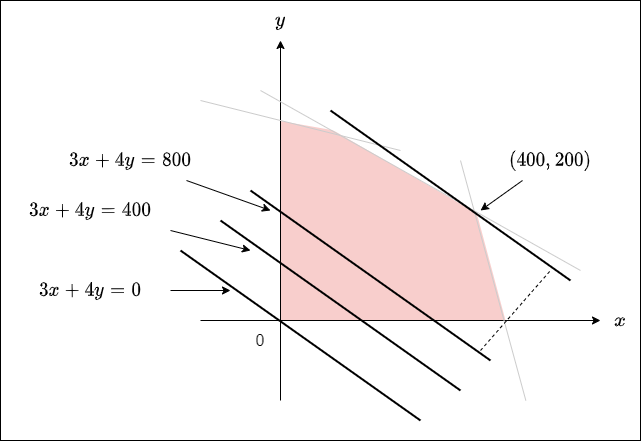

The diagram above was exported from draw.io. Its source (the exported page's mxGraphModel, read from the mxfile embedded in the PNG):
<mxGraphModel dx="892" dy="729" grid="1" gridSize="10" guides="1" tooltips="1" connect="1" arrows="1" fold="1" page="1" pageScale="1" pageWidth="827" pageHeight="1169" background="#FFFFFF" math="1" shadow="0">
  <root>
    <mxCell id="0" />
    <mxCell id="1" parent="0" />
    <mxCell id="21" value="" style="rounded=0;whiteSpace=wrap;html=1;fontSize=16;" parent="1" vertex="1">
      <mxGeometry x="80" y="80" width="640" height="440" as="geometry" />
    </mxCell>
    <mxCell id="2" value="" style="rounded=0;whiteSpace=wrap;html=1;fillColor=#f8cecc;strokeColor=#b85450;" parent="1" vertex="1">
      <mxGeometry x="360" y="200" width="240" height="200" as="geometry" />
    </mxCell>
    <mxCell id="3" value="" style="rounded=0;whiteSpace=wrap;html=1;strokeColor=none;rotation=10;" parent="1" vertex="1">
      <mxGeometry x="300" y="140" width="120" height="60" as="geometry" />
    </mxCell>
    <mxCell id="4" value="" style="rounded=0;whiteSpace=wrap;html=1;strokeColor=none;rotation=30;" parent="1" vertex="1">
      <mxGeometry x="405" y="160" width="290.67" height="120" as="geometry" />
    </mxCell>
    <mxCell id="5" value="" style="rounded=0;whiteSpace=wrap;html=1;strokeColor=none;rotation=75;" parent="1" vertex="1">
      <mxGeometry x="540" y="310" width="120" height="60" as="geometry" />
    </mxCell>
    <mxCell id="7" value="" style="endArrow=classic;html=1;" parent="1" edge="1">
      <mxGeometry width="50" height="50" relative="1" as="geometry">
        <mxPoint x="360" y="480" as="sourcePoint" />
        <mxPoint x="360" y="120" as="targetPoint" />
      </mxGeometry>
    </mxCell>
    <mxCell id="8" value="" style="endArrow=classic;html=1;" parent="1" edge="1">
      <mxGeometry width="50" height="50" relative="1" as="geometry">
        <mxPoint x="280" y="400" as="sourcePoint" />
        <mxPoint x="680" y="400" as="targetPoint" />
      </mxGeometry>
    </mxCell>
    <mxCell id="9" value="0" style="text;html=1;strokeColor=none;fillColor=none;align=center;verticalAlign=middle;whiteSpace=wrap;rounded=0;fontSize=16;" parent="1" vertex="1">
      <mxGeometry x="320" y="400" width="40" height="40" as="geometry" />
    </mxCell>
    <mxCell id="10" value="" style="endArrow=none;html=1;fontSize=16;strokeWidth=1;strokeColor=#CCCCCC;" parent="1" edge="1">
      <mxGeometry width="50" height="50" relative="1" as="geometry">
        <mxPoint x="280" y="180" as="sourcePoint" />
        <mxPoint x="480" y="230" as="targetPoint" />
      </mxGeometry>
    </mxCell>
    <mxCell id="11" value="" style="endArrow=none;html=1;fontSize=16;strokeWidth=1;strokeColor=#CCCCCC;" parent="1" edge="1">
      <mxGeometry width="50" height="50" relative="1" as="geometry">
        <mxPoint x="340" y="170" as="sourcePoint" />
        <mxPoint x="660" y="350" as="targetPoint" />
      </mxGeometry>
    </mxCell>
    <mxCell id="12" value="" style="endArrow=none;html=1;fontSize=16;strokeWidth=1;strokeColor=#CCCCCC;" parent="1" edge="1">
      <mxGeometry width="50" height="50" relative="1" as="geometry">
        <mxPoint x="540" y="240" as="sourcePoint" />
        <mxPoint x="605.3399999999999" y="480" as="targetPoint" />
      </mxGeometry>
    </mxCell>
    <mxCell id="13" value="`x`" style="text;html=1;strokeColor=none;fillColor=none;align=center;verticalAlign=middle;whiteSpace=wrap;rounded=0;fontSize=16;" parent="1" vertex="1">
      <mxGeometry x="680" y="380" width="40" height="40" as="geometry" />
    </mxCell>
    <mxCell id="14" value="`y`" style="text;html=1;strokeColor=none;fillColor=none;align=center;verticalAlign=middle;whiteSpace=wrap;rounded=0;fontSize=16;" parent="1" vertex="1">
      <mxGeometry x="340" y="80" width="40" height="40" as="geometry" />
    </mxCell>
    <mxCell id="23" value="" style="endArrow=none;html=1;fontSize=16;strokeWidth=2;" edge="1" parent="1">
      <mxGeometry width="50" height="50" relative="1" as="geometry">
        <mxPoint x="260" y="330" as="sourcePoint" />
        <mxPoint x="500" y="500" as="targetPoint" />
      </mxGeometry>
    </mxCell>
    <mxCell id="24" value="" style="endArrow=none;html=1;fontSize=16;strokeWidth=2;" edge="1" parent="1">
      <mxGeometry width="50" height="50" relative="1" as="geometry">
        <mxPoint x="410" y="190" as="sourcePoint" />
        <mxPoint x="650" y="360" as="targetPoint" />
      </mxGeometry>
    </mxCell>
    <mxCell id="25" value="" style="endArrow=none;html=1;fontSize=16;strokeWidth=2;" edge="1" parent="1">
      <mxGeometry width="50" height="50" relative="1" as="geometry">
        <mxPoint x="330" y="270" as="sourcePoint" />
        <mxPoint x="570" y="440" as="targetPoint" />
      </mxGeometry>
    </mxCell>
    <mxCell id="26" value="" style="endArrow=none;html=1;fontSize=16;strokeWidth=2;" edge="1" parent="1">
      <mxGeometry width="50" height="50" relative="1" as="geometry">
        <mxPoint x="300" y="300" as="sourcePoint" />
        <mxPoint x="540" y="470" as="targetPoint" />
      </mxGeometry>
    </mxCell>
    <mxCell id="31" style="rounded=0;orthogonalLoop=1;jettySize=auto;html=1;fontSize=16;strokeWidth=1;" edge="1" parent="1" source="27">
      <mxGeometry relative="1" as="geometry">
        <mxPoint x="310" y="370" as="targetPoint" />
      </mxGeometry>
    </mxCell>
    <mxCell id="27" value="`3x+4y=0`" style="text;html=1;strokeColor=none;fillColor=none;align=center;verticalAlign=middle;whiteSpace=wrap;rounded=0;fontSize=16;" vertex="1" parent="1">
      <mxGeometry x="90" y="350" width="160" height="40" as="geometry" />
    </mxCell>
    <mxCell id="32" style="edgeStyle=none;rounded=0;orthogonalLoop=1;jettySize=auto;html=1;fontSize=16;strokeColor=#000000;strokeWidth=1;" edge="1" parent="1" source="28">
      <mxGeometry relative="1" as="geometry">
        <mxPoint x="330" y="330" as="targetPoint" />
      </mxGeometry>
    </mxCell>
    <mxCell id="28" value="`3x+4y=400`" style="text;html=1;strokeColor=none;fillColor=none;align=center;verticalAlign=middle;whiteSpace=wrap;rounded=0;fontSize=16;" vertex="1" parent="1">
      <mxGeometry x="90" y="270" width="160" height="40" as="geometry" />
    </mxCell>
    <mxCell id="33" style="edgeStyle=none;rounded=0;orthogonalLoop=1;jettySize=auto;html=1;fontSize=16;strokeColor=#000000;strokeWidth=1;" edge="1" parent="1" source="29">
      <mxGeometry relative="1" as="geometry">
        <mxPoint x="350" y="290" as="targetPoint" />
      </mxGeometry>
    </mxCell>
    <mxCell id="29" value="`3x+4y=800`" style="text;html=1;strokeColor=none;fillColor=none;align=center;verticalAlign=middle;whiteSpace=wrap;rounded=0;fontSize=16;" vertex="1" parent="1">
      <mxGeometry x="130" y="220" width="160" height="40" as="geometry" />
    </mxCell>
    <mxCell id="35" style="edgeStyle=none;rounded=0;orthogonalLoop=1;jettySize=auto;html=1;fontSize=16;strokeColor=#000000;strokeWidth=1;" edge="1" parent="1" source="30">
      <mxGeometry relative="1" as="geometry">
        <mxPoint x="560" y="290" as="targetPoint" />
      </mxGeometry>
    </mxCell>
    <mxCell id="30" value="`(400,200)`" style="text;html=1;strokeColor=none;fillColor=none;align=center;verticalAlign=middle;whiteSpace=wrap;rounded=0;fontSize=16;" vertex="1" parent="1">
      <mxGeometry x="550" y="220" width="160" height="40" as="geometry" />
    </mxCell>
    <mxCell id="34" value="" style="endArrow=none;dashed=1;html=1;fontSize=16;strokeColor=#000000;strokeWidth=1;" edge="1" parent="1">
      <mxGeometry width="50" height="50" relative="1" as="geometry">
        <mxPoint x="560" y="430" as="sourcePoint" />
        <mxPoint x="630" y="350" as="targetPoint" />
      </mxGeometry>
    </mxCell>
  </root>
</mxGraphModel>